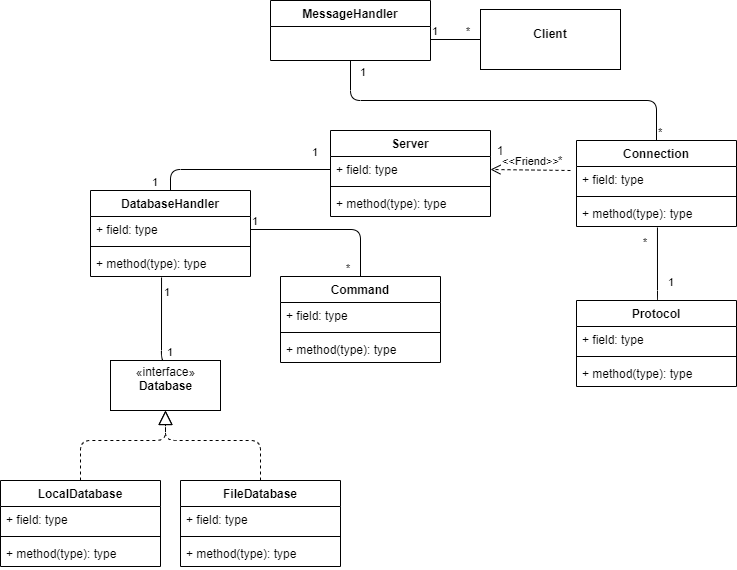

The diagram above was exported from draw.io. Its source (the exported page's mxGraphModel, read from the mxfile embedded in the PNG):
<mxGraphModel dx="1422" dy="794" grid="1" gridSize="10" guides="1" tooltips="1" connect="1" arrows="1" fold="1" page="1" pageScale="1" pageWidth="827" pageHeight="1169" math="0" shadow="0">
  <root>
    <mxCell id="0" />
    <mxCell id="1" parent="0" />
    <mxCell id="U48r1p42UNhh7nVZI-FV-1" value="«interface»&lt;br&gt;&lt;b&gt;Database&lt;br&gt;&lt;br&gt;&lt;/b&gt;" style="html=1;" vertex="1" parent="1">
      <mxGeometry x="140" y="430" width="110" height="50" as="geometry" />
    </mxCell>
    <mxCell id="U48r1p42UNhh7nVZI-FV-4" value="LocalDatabase&#10;" style="swimlane;fontStyle=1;align=center;verticalAlign=top;childLayout=stackLayout;horizontal=1;startSize=26;horizontalStack=0;resizeParent=1;resizeParentMax=0;resizeLast=0;collapsible=1;marginBottom=0;" vertex="1" parent="1">
      <mxGeometry x="30" y="550" width="160" height="86" as="geometry" />
    </mxCell>
    <mxCell id="U48r1p42UNhh7nVZI-FV-5" value="+ field: type" style="text;strokeColor=none;fillColor=none;align=left;verticalAlign=top;spacingLeft=4;spacingRight=4;overflow=hidden;rotatable=0;points=[[0,0.5],[1,0.5]];portConstraint=eastwest;" vertex="1" parent="U48r1p42UNhh7nVZI-FV-4">
      <mxGeometry y="26" width="160" height="26" as="geometry" />
    </mxCell>
    <mxCell id="U48r1p42UNhh7nVZI-FV-6" value="" style="line;strokeWidth=1;fillColor=none;align=left;verticalAlign=middle;spacingTop=-1;spacingLeft=3;spacingRight=3;rotatable=0;labelPosition=right;points=[];portConstraint=eastwest;" vertex="1" parent="U48r1p42UNhh7nVZI-FV-4">
      <mxGeometry y="52" width="160" height="8" as="geometry" />
    </mxCell>
    <mxCell id="U48r1p42UNhh7nVZI-FV-7" value="+ method(type): type" style="text;strokeColor=none;fillColor=none;align=left;verticalAlign=top;spacingLeft=4;spacingRight=4;overflow=hidden;rotatable=0;points=[[0,0.5],[1,0.5]];portConstraint=eastwest;" vertex="1" parent="U48r1p42UNhh7nVZI-FV-4">
      <mxGeometry y="60" width="160" height="26" as="geometry" />
    </mxCell>
    <mxCell id="U48r1p42UNhh7nVZI-FV-8" value="FileDatabase&#10;" style="swimlane;fontStyle=1;align=center;verticalAlign=top;childLayout=stackLayout;horizontal=1;startSize=26;horizontalStack=0;resizeParent=1;resizeParentMax=0;resizeLast=0;collapsible=1;marginBottom=0;" vertex="1" parent="1">
      <mxGeometry x="210" y="550" width="160" height="86" as="geometry" />
    </mxCell>
    <mxCell id="U48r1p42UNhh7nVZI-FV-9" value="+ field: type" style="text;strokeColor=none;fillColor=none;align=left;verticalAlign=top;spacingLeft=4;spacingRight=4;overflow=hidden;rotatable=0;points=[[0,0.5],[1,0.5]];portConstraint=eastwest;" vertex="1" parent="U48r1p42UNhh7nVZI-FV-8">
      <mxGeometry y="26" width="160" height="26" as="geometry" />
    </mxCell>
    <mxCell id="U48r1p42UNhh7nVZI-FV-10" value="" style="line;strokeWidth=1;fillColor=none;align=left;verticalAlign=middle;spacingTop=-1;spacingLeft=3;spacingRight=3;rotatable=0;labelPosition=right;points=[];portConstraint=eastwest;" vertex="1" parent="U48r1p42UNhh7nVZI-FV-8">
      <mxGeometry y="52" width="160" height="8" as="geometry" />
    </mxCell>
    <mxCell id="U48r1p42UNhh7nVZI-FV-11" value="+ method(type): type" style="text;strokeColor=none;fillColor=none;align=left;verticalAlign=top;spacingLeft=4;spacingRight=4;overflow=hidden;rotatable=0;points=[[0,0.5],[1,0.5]];portConstraint=eastwest;" vertex="1" parent="U48r1p42UNhh7nVZI-FV-8">
      <mxGeometry y="60" width="160" height="26" as="geometry" />
    </mxCell>
    <mxCell id="U48r1p42UNhh7nVZI-FV-12" value="" style="endArrow=block;dashed=1;endFill=0;endSize=12;html=1;exitX=0.5;exitY=0;exitDx=0;exitDy=0;entryX=0.5;entryY=1;entryDx=0;entryDy=0;" edge="1" parent="1" source="U48r1p42UNhh7nVZI-FV-4" target="U48r1p42UNhh7nVZI-FV-1">
      <mxGeometry width="160" relative="1" as="geometry">
        <mxPoint x="70" y="690" as="sourcePoint" />
        <mxPoint x="230" y="690" as="targetPoint" />
        <Array as="points">
          <mxPoint x="110" y="510" />
          <mxPoint x="195" y="510" />
        </Array>
      </mxGeometry>
    </mxCell>
    <mxCell id="U48r1p42UNhh7nVZI-FV-13" value="" style="endArrow=block;dashed=1;endFill=0;endSize=12;html=1;entryX=0.5;entryY=1;entryDx=0;entryDy=0;exitX=0.5;exitY=0;exitDx=0;exitDy=0;" edge="1" parent="1" source="U48r1p42UNhh7nVZI-FV-8" target="U48r1p42UNhh7nVZI-FV-1">
      <mxGeometry width="160" relative="1" as="geometry">
        <mxPoint x="70" y="890" as="sourcePoint" />
        <mxPoint x="230" y="890" as="targetPoint" />
        <Array as="points">
          <mxPoint x="290" y="510" />
          <mxPoint x="195" y="510" />
        </Array>
      </mxGeometry>
    </mxCell>
    <mxCell id="U48r1p42UNhh7nVZI-FV-14" value="Command" style="swimlane;fontStyle=1;align=center;verticalAlign=top;childLayout=stackLayout;horizontal=1;startSize=26;horizontalStack=0;resizeParent=1;resizeParentMax=0;resizeLast=0;collapsible=1;marginBottom=0;" vertex="1" parent="1">
      <mxGeometry x="310" y="346" width="160" height="86" as="geometry" />
    </mxCell>
    <mxCell id="U48r1p42UNhh7nVZI-FV-15" value="+ field: type" style="text;strokeColor=none;fillColor=none;align=left;verticalAlign=top;spacingLeft=4;spacingRight=4;overflow=hidden;rotatable=0;points=[[0,0.5],[1,0.5]];portConstraint=eastwest;" vertex="1" parent="U48r1p42UNhh7nVZI-FV-14">
      <mxGeometry y="26" width="160" height="26" as="geometry" />
    </mxCell>
    <mxCell id="U48r1p42UNhh7nVZI-FV-16" value="" style="line;strokeWidth=1;fillColor=none;align=left;verticalAlign=middle;spacingTop=-1;spacingLeft=3;spacingRight=3;rotatable=0;labelPosition=right;points=[];portConstraint=eastwest;" vertex="1" parent="U48r1p42UNhh7nVZI-FV-14">
      <mxGeometry y="52" width="160" height="8" as="geometry" />
    </mxCell>
    <mxCell id="U48r1p42UNhh7nVZI-FV-17" value="+ method(type): type" style="text;strokeColor=none;fillColor=none;align=left;verticalAlign=top;spacingLeft=4;spacingRight=4;overflow=hidden;rotatable=0;points=[[0,0.5],[1,0.5]];portConstraint=eastwest;" vertex="1" parent="U48r1p42UNhh7nVZI-FV-14">
      <mxGeometry y="60" width="160" height="26" as="geometry" />
    </mxCell>
    <mxCell id="U48r1p42UNhh7nVZI-FV-18" value="DatabaseHandler" style="swimlane;fontStyle=1;align=center;verticalAlign=top;childLayout=stackLayout;horizontal=1;startSize=26;horizontalStack=0;resizeParent=1;resizeParentMax=0;resizeLast=0;collapsible=1;marginBottom=0;" vertex="1" parent="1">
      <mxGeometry x="120" y="260" width="160" height="86" as="geometry" />
    </mxCell>
    <mxCell id="U48r1p42UNhh7nVZI-FV-19" value="+ field: type" style="text;strokeColor=none;fillColor=none;align=left;verticalAlign=top;spacingLeft=4;spacingRight=4;overflow=hidden;rotatable=0;points=[[0,0.5],[1,0.5]];portConstraint=eastwest;" vertex="1" parent="U48r1p42UNhh7nVZI-FV-18">
      <mxGeometry y="26" width="160" height="26" as="geometry" />
    </mxCell>
    <mxCell id="U48r1p42UNhh7nVZI-FV-20" value="" style="line;strokeWidth=1;fillColor=none;align=left;verticalAlign=middle;spacingTop=-1;spacingLeft=3;spacingRight=3;rotatable=0;labelPosition=right;points=[];portConstraint=eastwest;" vertex="1" parent="U48r1p42UNhh7nVZI-FV-18">
      <mxGeometry y="52" width="160" height="8" as="geometry" />
    </mxCell>
    <mxCell id="U48r1p42UNhh7nVZI-FV-21" value="+ method(type): type" style="text;strokeColor=none;fillColor=none;align=left;verticalAlign=top;spacingLeft=4;spacingRight=4;overflow=hidden;rotatable=0;points=[[0,0.5],[1,0.5]];portConstraint=eastwest;" vertex="1" parent="U48r1p42UNhh7nVZI-FV-18">
      <mxGeometry y="60" width="160" height="26" as="geometry" />
    </mxCell>
    <mxCell id="U48r1p42UNhh7nVZI-FV-22" value="MessageHandler" style="swimlane;fontStyle=1;align=center;verticalAlign=top;childLayout=stackLayout;horizontal=1;startSize=26;horizontalStack=0;resizeParent=1;resizeParentMax=0;resizeLast=0;collapsible=1;marginBottom=0;" vertex="1" parent="1">
      <mxGeometry x="300" y="70" width="160" height="60" as="geometry" />
    </mxCell>
    <mxCell id="U48r1p42UNhh7nVZI-FV-26" value="Server&#10;" style="swimlane;fontStyle=1;align=center;verticalAlign=top;childLayout=stackLayout;horizontal=1;startSize=26;horizontalStack=0;resizeParent=1;resizeParentMax=0;resizeLast=0;collapsible=1;marginBottom=0;" vertex="1" parent="1">
      <mxGeometry x="360" y="200" width="160" height="86" as="geometry" />
    </mxCell>
    <mxCell id="U48r1p42UNhh7nVZI-FV-27" value="+ field: type" style="text;strokeColor=none;fillColor=none;align=left;verticalAlign=top;spacingLeft=4;spacingRight=4;overflow=hidden;rotatable=0;points=[[0,0.5],[1,0.5]];portConstraint=eastwest;" vertex="1" parent="U48r1p42UNhh7nVZI-FV-26">
      <mxGeometry y="26" width="160" height="26" as="geometry" />
    </mxCell>
    <mxCell id="U48r1p42UNhh7nVZI-FV-28" value="" style="line;strokeWidth=1;fillColor=none;align=left;verticalAlign=middle;spacingTop=-1;spacingLeft=3;spacingRight=3;rotatable=0;labelPosition=right;points=[];portConstraint=eastwest;" vertex="1" parent="U48r1p42UNhh7nVZI-FV-26">
      <mxGeometry y="52" width="160" height="8" as="geometry" />
    </mxCell>
    <mxCell id="U48r1p42UNhh7nVZI-FV-29" value="+ method(type): type" style="text;strokeColor=none;fillColor=none;align=left;verticalAlign=top;spacingLeft=4;spacingRight=4;overflow=hidden;rotatable=0;points=[[0,0.5],[1,0.5]];portConstraint=eastwest;" vertex="1" parent="U48r1p42UNhh7nVZI-FV-26">
      <mxGeometry y="60" width="160" height="26" as="geometry" />
    </mxCell>
    <mxCell id="U48r1p42UNhh7nVZI-FV-30" value="Connection" style="swimlane;fontStyle=1;align=center;verticalAlign=top;childLayout=stackLayout;horizontal=1;startSize=26;horizontalStack=0;resizeParent=1;resizeParentMax=0;resizeLast=0;collapsible=1;marginBottom=0;" vertex="1" parent="1">
      <mxGeometry x="606" y="210" width="160" height="86" as="geometry" />
    </mxCell>
    <mxCell id="U48r1p42UNhh7nVZI-FV-31" value="+ field: type" style="text;strokeColor=none;fillColor=none;align=left;verticalAlign=top;spacingLeft=4;spacingRight=4;overflow=hidden;rotatable=0;points=[[0,0.5],[1,0.5]];portConstraint=eastwest;" vertex="1" parent="U48r1p42UNhh7nVZI-FV-30">
      <mxGeometry y="26" width="160" height="26" as="geometry" />
    </mxCell>
    <mxCell id="U48r1p42UNhh7nVZI-FV-32" value="" style="line;strokeWidth=1;fillColor=none;align=left;verticalAlign=middle;spacingTop=-1;spacingLeft=3;spacingRight=3;rotatable=0;labelPosition=right;points=[];portConstraint=eastwest;" vertex="1" parent="U48r1p42UNhh7nVZI-FV-30">
      <mxGeometry y="52" width="160" height="8" as="geometry" />
    </mxCell>
    <mxCell id="U48r1p42UNhh7nVZI-FV-33" value="+ method(type): type" style="text;strokeColor=none;fillColor=none;align=left;verticalAlign=top;spacingLeft=4;spacingRight=4;overflow=hidden;rotatable=0;points=[[0,0.5],[1,0.5]];portConstraint=eastwest;" vertex="1" parent="U48r1p42UNhh7nVZI-FV-30">
      <mxGeometry y="60" width="160" height="26" as="geometry" />
    </mxCell>
    <mxCell id="U48r1p42UNhh7nVZI-FV-35" value="&amp;lt;&amp;lt;Friend&amp;gt;&amp;gt;" style="html=1;verticalAlign=bottom;endArrow=open;dashed=1;endSize=8;exitX=0.75;exitY=1;exitDx=0;exitDy=0;entryX=1;entryY=0.5;entryDx=0;entryDy=0;" edge="1" parent="1" source="U48r1p42UNhh7nVZI-FV-44" target="U48r1p42UNhh7nVZI-FV-27">
      <mxGeometry relative="1" as="geometry">
        <mxPoint x="760" y="300" as="sourcePoint" />
        <mxPoint x="550" y="270" as="targetPoint" />
      </mxGeometry>
    </mxCell>
    <mxCell id="U48r1p42UNhh7nVZI-FV-36" value="Protocol&#10;" style="swimlane;fontStyle=1;align=center;verticalAlign=top;childLayout=stackLayout;horizontal=1;startSize=26;horizontalStack=0;resizeParent=1;resizeParentMax=0;resizeLast=0;collapsible=1;marginBottom=0;" vertex="1" parent="1">
      <mxGeometry x="606" y="370" width="160" height="86" as="geometry" />
    </mxCell>
    <mxCell id="U48r1p42UNhh7nVZI-FV-37" value="+ field: type" style="text;strokeColor=none;fillColor=none;align=left;verticalAlign=top;spacingLeft=4;spacingRight=4;overflow=hidden;rotatable=0;points=[[0,0.5],[1,0.5]];portConstraint=eastwest;" vertex="1" parent="U48r1p42UNhh7nVZI-FV-36">
      <mxGeometry y="26" width="160" height="26" as="geometry" />
    </mxCell>
    <mxCell id="U48r1p42UNhh7nVZI-FV-38" value="" style="line;strokeWidth=1;fillColor=none;align=left;verticalAlign=middle;spacingTop=-1;spacingLeft=3;spacingRight=3;rotatable=0;labelPosition=right;points=[];portConstraint=eastwest;" vertex="1" parent="U48r1p42UNhh7nVZI-FV-36">
      <mxGeometry y="52" width="160" height="8" as="geometry" />
    </mxCell>
    <mxCell id="U48r1p42UNhh7nVZI-FV-39" value="+ method(type): type" style="text;strokeColor=none;fillColor=none;align=left;verticalAlign=top;spacingLeft=4;spacingRight=4;overflow=hidden;rotatable=0;points=[[0,0.5],[1,0.5]];portConstraint=eastwest;" vertex="1" parent="U48r1p42UNhh7nVZI-FV-36">
      <mxGeometry y="60" width="160" height="26" as="geometry" />
    </mxCell>
    <mxCell id="U48r1p42UNhh7nVZI-FV-40" value="" style="endArrow=none;html=1;edgeStyle=orthogonalEdgeStyle;entryX=0.5;entryY=0;entryDx=0;entryDy=0;exitX=0;exitY=0.5;exitDx=0;exitDy=0;" edge="1" parent="1" source="U48r1p42UNhh7nVZI-FV-27" target="U48r1p42UNhh7nVZI-FV-18">
      <mxGeometry relative="1" as="geometry">
        <mxPoint x="202" y="300" as="sourcePoint" />
        <mxPoint x="290" y="330" as="targetPoint" />
      </mxGeometry>
    </mxCell>
    <mxCell id="U48r1p42UNhh7nVZI-FV-41" value="1" style="edgeLabel;resizable=0;html=1;align=left;verticalAlign=bottom;" connectable="0" vertex="1" parent="U48r1p42UNhh7nVZI-FV-40">
      <mxGeometry x="-1" relative="1" as="geometry">
        <mxPoint x="-20" y="-9" as="offset" />
      </mxGeometry>
    </mxCell>
    <mxCell id="U48r1p42UNhh7nVZI-FV-42" value="1" style="edgeLabel;resizable=0;html=1;align=right;verticalAlign=bottom;" connectable="0" vertex="1" parent="U48r1p42UNhh7nVZI-FV-40">
      <mxGeometry x="1" relative="1" as="geometry">
        <mxPoint x="-12" as="offset" />
      </mxGeometry>
    </mxCell>
    <mxCell id="U48r1p42UNhh7nVZI-FV-43" value="1" style="text;html=1;strokeColor=none;fillColor=none;align=center;verticalAlign=middle;whiteSpace=wrap;rounded=0;" vertex="1" parent="1">
      <mxGeometry x="510" y="210" width="40" height="20" as="geometry" />
    </mxCell>
    <mxCell id="U48r1p42UNhh7nVZI-FV-44" value="*" style="text;html=1;strokeColor=none;fillColor=none;align=center;verticalAlign=middle;whiteSpace=wrap;rounded=0;" vertex="1" parent="1">
      <mxGeometry x="570" y="220" width="40" height="20" as="geometry" />
    </mxCell>
    <mxCell id="U48r1p42UNhh7nVZI-FV-52" value="" style="endArrow=none;html=1;edgeStyle=orthogonalEdgeStyle;exitX=0.5;exitY=0;exitDx=0;exitDy=0;entryX=0.444;entryY=1.038;entryDx=0;entryDy=0;entryPerimeter=0;" edge="1" parent="1" source="U48r1p42UNhh7nVZI-FV-1" target="U48r1p42UNhh7nVZI-FV-21">
      <mxGeometry relative="1" as="geometry">
        <mxPoint x="300" y="453" as="sourcePoint" />
        <mxPoint x="400" y="451" as="targetPoint" />
        <Array as="points">
          <mxPoint x="191" y="430" />
        </Array>
      </mxGeometry>
    </mxCell>
    <mxCell id="U48r1p42UNhh7nVZI-FV-53" value="1" style="edgeLabel;resizable=0;html=1;align=left;verticalAlign=bottom;" connectable="0" vertex="1" parent="U48r1p42UNhh7nVZI-FV-52">
      <mxGeometry x="-1" relative="1" as="geometry" />
    </mxCell>
    <mxCell id="U48r1p42UNhh7nVZI-FV-54" value="1" style="edgeLabel;resizable=0;html=1;align=right;verticalAlign=bottom;" connectable="0" vertex="1" parent="U48r1p42UNhh7nVZI-FV-52">
      <mxGeometry x="1" relative="1" as="geometry">
        <mxPoint x="9" y="23" as="offset" />
      </mxGeometry>
    </mxCell>
    <mxCell id="U48r1p42UNhh7nVZI-FV-55" value="" style="endArrow=none;html=1;edgeStyle=orthogonalEdgeStyle;exitX=0.5;exitY=0;exitDx=0;exitDy=0;entryX=0.5;entryY=1;entryDx=0;entryDy=0;" edge="1" parent="1" source="U48r1p42UNhh7nVZI-FV-30" target="U48r1p42UNhh7nVZI-FV-22">
      <mxGeometry relative="1" as="geometry">
        <mxPoint x="114" y="82.5" as="sourcePoint" />
        <mxPoint x="320" y="170" as="targetPoint" />
        <Array as="points">
          <mxPoint x="686" y="170" />
          <mxPoint x="380" y="170" />
        </Array>
      </mxGeometry>
    </mxCell>
    <mxCell id="U48r1p42UNhh7nVZI-FV-56" value="*" style="edgeLabel;resizable=0;html=1;align=left;verticalAlign=bottom;" connectable="0" vertex="1" parent="U48r1p42UNhh7nVZI-FV-55">
      <mxGeometry x="-1" relative="1" as="geometry" />
    </mxCell>
    <mxCell id="U48r1p42UNhh7nVZI-FV-57" value="1" style="edgeLabel;resizable=0;html=1;align=right;verticalAlign=bottom;" connectable="0" vertex="1" parent="U48r1p42UNhh7nVZI-FV-55">
      <mxGeometry x="1" relative="1" as="geometry">
        <mxPoint x="16" y="20" as="offset" />
      </mxGeometry>
    </mxCell>
    <mxCell id="U48r1p42UNhh7nVZI-FV-62" value="" style="endArrow=none;html=1;edgeStyle=orthogonalEdgeStyle;exitX=1;exitY=0.5;exitDx=0;exitDy=0;entryX=0.5;entryY=0;entryDx=0;entryDy=0;" edge="1" parent="1" source="U48r1p42UNhh7nVZI-FV-19" target="U48r1p42UNhh7nVZI-FV-14">
      <mxGeometry relative="1" as="geometry">
        <mxPoint x="470" y="500" as="sourcePoint" />
        <mxPoint x="630" y="500" as="targetPoint" />
      </mxGeometry>
    </mxCell>
    <mxCell id="U48r1p42UNhh7nVZI-FV-63" value="1" style="edgeLabel;resizable=0;html=1;align=left;verticalAlign=bottom;" connectable="0" vertex="1" parent="U48r1p42UNhh7nVZI-FV-62">
      <mxGeometry x="-1" relative="1" as="geometry" />
    </mxCell>
    <mxCell id="U48r1p42UNhh7nVZI-FV-64" value="*" style="edgeLabel;resizable=0;html=1;align=right;verticalAlign=bottom;" connectable="0" vertex="1" parent="U48r1p42UNhh7nVZI-FV-62">
      <mxGeometry x="1" relative="1" as="geometry">
        <mxPoint x="-10" as="offset" />
      </mxGeometry>
    </mxCell>
    <mxCell id="U48r1p42UNhh7nVZI-FV-66" value="" style="endArrow=none;html=1;edgeStyle=orthogonalEdgeStyle;exitX=0.5;exitY=0;exitDx=0;exitDy=0;entryX=0.506;entryY=1.038;entryDx=0;entryDy=0;entryPerimeter=0;" edge="1" parent="1" source="U48r1p42UNhh7nVZI-FV-36" target="U48r1p42UNhh7nVZI-FV-33">
      <mxGeometry relative="1" as="geometry">
        <mxPoint x="406" y="100" as="sourcePoint" />
        <mxPoint x="536" y="160" as="targetPoint" />
        <Array as="points">
          <mxPoint x="687" y="370" />
        </Array>
      </mxGeometry>
    </mxCell>
    <mxCell id="U48r1p42UNhh7nVZI-FV-67" value="1" style="edgeLabel;resizable=0;html=1;align=left;verticalAlign=bottom;" connectable="0" vertex="1" parent="U48r1p42UNhh7nVZI-FV-66">
      <mxGeometry x="-1" relative="1" as="geometry">
        <mxPoint x="10" y="-10" as="offset" />
      </mxGeometry>
    </mxCell>
    <mxCell id="U48r1p42UNhh7nVZI-FV-68" value="*" style="edgeLabel;resizable=0;html=1;align=right;verticalAlign=bottom;" connectable="0" vertex="1" parent="U48r1p42UNhh7nVZI-FV-66">
      <mxGeometry x="1" relative="1" as="geometry">
        <mxPoint x="-10" y="23" as="offset" />
      </mxGeometry>
    </mxCell>
    <mxCell id="U48r1p42UNhh7nVZI-FV-69" value="&lt;p style=&quot;margin: 0px ; margin-top: 4px ; text-align: center&quot;&gt;&lt;br&gt;&lt;b&gt;Client&lt;/b&gt;&lt;/p&gt;" style="verticalAlign=top;align=left;overflow=fill;fontSize=12;fontFamily=Helvetica;html=1;" vertex="1" parent="1">
      <mxGeometry x="510" y="79" width="140" height="60" as="geometry" />
    </mxCell>
    <mxCell id="U48r1p42UNhh7nVZI-FV-70" value="" style="endArrow=none;html=1;edgeStyle=orthogonalEdgeStyle;exitX=1;exitY=0.5;exitDx=0;exitDy=0;entryX=0;entryY=0.5;entryDx=0;entryDy=0;" edge="1" parent="1" target="U48r1p42UNhh7nVZI-FV-69">
      <mxGeometry relative="1" as="geometry">
        <mxPoint x="460" y="109" as="sourcePoint" />
        <mxPoint x="650" y="112.5" as="targetPoint" />
      </mxGeometry>
    </mxCell>
    <mxCell id="U48r1p42UNhh7nVZI-FV-71" value="1" style="edgeLabel;resizable=0;html=1;align=left;verticalAlign=bottom;" connectable="0" vertex="1" parent="U48r1p42UNhh7nVZI-FV-70">
      <mxGeometry x="-1" relative="1" as="geometry" />
    </mxCell>
    <mxCell id="U48r1p42UNhh7nVZI-FV-72" value="*" style="edgeLabel;resizable=0;html=1;align=right;verticalAlign=bottom;" connectable="0" vertex="1" parent="U48r1p42UNhh7nVZI-FV-70">
      <mxGeometry x="1" relative="1" as="geometry">
        <mxPoint x="-10" as="offset" />
      </mxGeometry>
    </mxCell>
  </root>
</mxGraphModel>